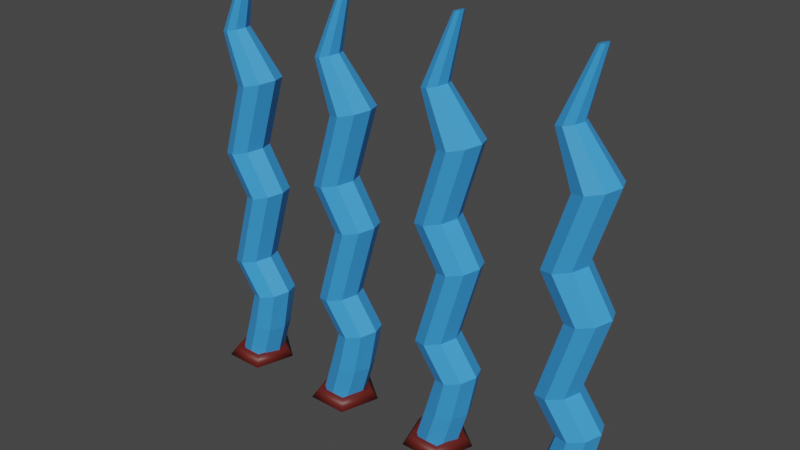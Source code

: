 # Source: cage.blend  (saved by Blender 3.6.13; exported with 4.5.12 LTS)
import bpy
from mathutils import Matrix  # noqa: F401  (used for matrix-valued properties, if any)

bpy.ops.wm.read_factory_settings(use_empty=True)
scene = bpy.context.scene
scene.name = 'Scene'

# ---- collections
col_collection = bpy.data.collections.new('Collection'); scene.collection.children.link(col_collection)

# ---- materials (node trees are filled in below, after node groups)
mat_material_004 = bpy.data.materials.new('Material.004')
mat_material_004.use_transparent_shadow = False
mat_material_003 = bpy.data.materials.new('Material.003')
mat_material_003.alpha_threshold = 0.0
mat_material_003.use_transparent_shadow = False
mat_material_003.roughness = 0.5
mat_material_003.line_color = (0.0, 0.0, 0.0, 1.0)
mat_material = bpy.data.materials.new('Material')
mat_material.alpha_threshold = 0.0
mat_material.use_transparent_shadow = False
mat_material.roughness = 0.5
mat_material.line_color = (0.0, 0.0, 0.0, 1.0)
mat_material_001 = bpy.data.materials.new('Material.001')
mat_material_001.alpha_threshold = 0.0
mat_material_001.use_transparent_shadow = False
mat_material_001.roughness = 0.5
mat_material_001.line_color = (0.0, 0.0, 0.0, 1.0)
mat_material_002 = bpy.data.materials.new('Material.002')
mat_material_002.alpha_threshold = 0.0
mat_material_002.use_transparent_shadow = False
mat_material_002.roughness = 0.5
mat_material_002.line_color = (0.0, 0.0, 0.0, 1.0)

# ---- material node trees
mat_material_004.use_nodes = True; mat_material_004.node_tree.nodes.clear()
_N = mat_material_004.node_tree.nodes; _L = mat_material_004.node_tree.links
n0 = _N.new('ShaderNodeBsdfPrincipled'); n0.name = 'Principled BSDF'; n0.location = (10, 300)
n0.distribution = 'GGX'
n0.subsurface_method = 'RANDOM_WALK_SKIN'
n0.inputs[0].default_value = (0.1237, 0.01463, 0.01029, 1.0)
n0.inputs[3].default_value = 1.45
n0.inputs[27].default_value = (0.0, 0.0, 0.0, 1.0)
n0.inputs[28].default_value = 1.0
n1 = _N.new('ShaderNodeOutputMaterial'); n1.name = 'Material Output'; n1.location = (300, 300)
_L.new(n0.outputs[0], n1.inputs[0])
n1.is_active_output = True
mat_material_003.use_nodes = True; mat_material_003.node_tree.nodes.clear()
_N = mat_material_003.node_tree.nodes; _L = mat_material_003.node_tree.links
n0 = _N.new('ShaderNodeOutputMaterial'); n0.name = 'Material Output'; n0.location = (300, 300)
n1 = _N.new('ShaderNodeBsdfPrincipled'); n1.name = 'Principled BSDF'; n1.location = (10, 300)
n1.distribution = 'GGX'
n1.subsurface_method = 'RANDOM_WALK_SKIN'
n1.inputs[0].default_value = (0.04352, 0.3271, 0.8, 1.0)
n1.inputs[3].default_value = 1.45
n1.inputs[27].default_value = (0.0, 0.0, 0.0, 1.0)
n1.inputs[28].default_value = 1.0
_L.new(n1.outputs[0], n0.inputs[0])
n0.is_active_output = True
mat_material.use_nodes = True; mat_material.node_tree.nodes.clear()
_N = mat_material.node_tree.nodes; _L = mat_material.node_tree.links
n0 = _N.new('ShaderNodeOutputMaterial'); n0.name = 'Material Output'; n0.location = (300, 300)
n1 = _N.new('ShaderNodeBsdfPrincipled'); n1.name = 'Principled BSDF'; n1.location = (10, 300)
n1.distribution = 'GGX'
n1.subsurface_method = 'RANDOM_WALK_SKIN'
n1.inputs[0].default_value = (0.04352, 0.3271, 0.8, 1.0)
n1.inputs[3].default_value = 1.45
n1.inputs[27].default_value = (0.0, 0.0, 0.0, 1.0)
n1.inputs[28].default_value = 1.0
_L.new(n1.outputs[0], n0.inputs[0])
n0.is_active_output = True
mat_material_001.use_nodes = True; mat_material_001.node_tree.nodes.clear()
_N = mat_material_001.node_tree.nodes; _L = mat_material_001.node_tree.links
n0 = _N.new('ShaderNodeOutputMaterial'); n0.name = 'Material Output'; n0.location = (300, 300)
n1 = _N.new('ShaderNodeBsdfPrincipled'); n1.name = 'Principled BSDF'; n1.location = (10, 300)
n1.distribution = 'GGX'
n1.subsurface_method = 'RANDOM_WALK_SKIN'
n1.inputs[0].default_value = (0.04352, 0.3271, 0.8, 1.0)
n1.inputs[3].default_value = 1.45
n1.inputs[27].default_value = (0.0, 0.0, 0.0, 1.0)
n1.inputs[28].default_value = 1.0
_L.new(n1.outputs[0], n0.inputs[0])
n0.is_active_output = True
mat_material_002.use_nodes = True; mat_material_002.node_tree.nodes.clear()
_N = mat_material_002.node_tree.nodes; _L = mat_material_002.node_tree.links
n0 = _N.new('ShaderNodeOutputMaterial'); n0.name = 'Material Output'; n0.location = (300, 300)
n1 = _N.new('ShaderNodeBsdfPrincipled'); n1.name = 'Principled BSDF'; n1.location = (10, 300)
n1.distribution = 'GGX'
n1.subsurface_method = 'RANDOM_WALK_SKIN'
n1.inputs[0].default_value = (0.04352, 0.3271, 0.8, 1.0)
n1.inputs[3].default_value = 1.45
n1.inputs[27].default_value = (0.0, 0.0, 0.0, 1.0)
n1.inputs[28].default_value = 1.0
_L.new(n1.outputs[0], n0.inputs[0])
n0.is_active_output = True

# ---- world
world_world = bpy.data.worlds.new('World'); scene.world = world_world
world_world.use_nodes = True; world_world.node_tree.nodes.clear()
_N = world_world.node_tree.nodes; _L = world_world.node_tree.links
n0 = _N.new('ShaderNodeOutputWorld'); n0.name = 'World Output'; n0.location = (300, 300)
n1 = _N.new('ShaderNodeBackground'); n1.name = 'Background'; n1.location = (10, 300)
n1.inputs[0].default_value = (0.05088, 0.05088, 0.05088, 1.0)
_L.new(n1.outputs[0], n0.inputs[0])
n0.is_active_output = True
world_world.color = (0.05088, 0.05088, 0.05088)
world_world.use_sun_shadow = False
world_world.sun_shadow_jitter_overblur = 0.0

# ---- meshes
me_cylinder_007 = bpy.data.meshes.new('Cylinder.007')
me_cylinder_007.from_pydata([(1.491, 0.2834, 0.005705), (1.295, 0.0596, 0.09356), (1.755, 0.08278, 0.005705), (1.37, -0.1812, 0.09356), (1.654, -0.2418, 0.005705), (1.612, -0.1812, 0.09356), (1.328, -0.2418, 0.005705), (1.687, 0.0596, 0.09356), (1.227, 0.08278, 0.005705), (1.491, 0.2084, 0.09356), (1.336, 0.04554, 0.04935), (1.491, 0.1629, 0.04935), (1.395, -0.1443, 0.04935), (1.586, -0.1443, 0.04935), (1.645, 0.04554, 0.04935)], [], [(4, 6, 3, 5), (8, 0, 9, 1), (2, 4, 5, 7), (6, 8, 1, 3), (7, 5, 13, 14), (0, 2, 7, 9), (0, 8, 6, 4, 2), (11, 14, 13, 12, 10), (5, 3, 12, 13), (9, 7, 14, 11), (3, 1, 10, 12), (1, 9, 11, 10)])
me_cylinder_007.polygons.foreach_set('use_smooth', [True] * 12)
_uv = me_cylinder_007.uv_layers.new(name='UVMap')
_uv.uv.foreach_set('vector', [0.8911, 0.05584, 0.6089, 0.05584, 0.6089, 0.05584, 0.8911, 0.05584, 0.5217, 0.3242, 0.75, 0.49, 0.75, 0.49, 0.5217, 0.3242, 0.9783, 0.3242, 0.8911, 0.05584, 0.8911, 0.05584, 0.9783, 0.3242, 0.6089, 0.05584, 0.5217, 0.3242, 0.5217, 0.3242, 0.6089, 0.05584, 0.9783, 0.3242, 0.8911, 0.05584, 0.8911, 0.05584, 0.9783, 0.3242, 0.75, 0.49, 0.9783, 0.3242, 0.9783, 0.3242, 0.75, 0.49, 0.75, 0.49, 0.5217, 0.3242, 0.6089, 0.05584, 0.8911, 0.05584, 0.9783, 0.3242, 0.75, 0.49, 0.9783, 0.3242, 0.8911, 0.05584, 0.6089, 0.05584, 0.5217, 0.3242, 0.8911, 0.05584, 0.6089, 0.05584, 0.6089, 0.05584, 0.8911, 0.05584, 0.75, 0.49, 0.9783, 0.3242, 0.9783, 0.3242, 0.75, 0.49, 0.6089, 0.05584, 0.5217, 0.3242, 0.5217, 0.3242, 0.6089, 0.05584, 0.5217, 0.3242, 0.75, 0.49, 0.75, 0.49, 0.5217, 0.3242])
me_cylinder_007.materials.append(mat_material_004)
me_cylinder_007.update()
me_cylinder_001 = bpy.data.meshes.new('Cylinder.001')
me_cylinder_001.from_pydata([(-1.466, 0.1727, 0.0312), (-1.37, 0.1725, 0.345), (-1.343, 0.1221, 0.0312), (-1.248, 0.1219, 0.345), (-1.293, 0.0, 0.0312), (-1.198, -0.000219, 0.345), (-1.343, -0.1221, 0.0312), (-1.248, -0.1223, 0.345), (-1.466, -0.1727, 0.0312), (-1.37, -0.1729, 0.345), (-1.588, -0.1221, 0.0312), (-1.493, -0.1223, 0.345), (-1.638, 0.0, 0.0312), (-1.543, -0.000219, 0.345), (-1.588, 0.1221, 0.0312), (-1.493, 0.1219, 0.345), (-1.174, 0.1219, 0.6998), (-1.292, 0.1725, 0.6679), (-1.125, -0.000219, 0.713), (-1.174, -0.1223, 0.6998), (-1.292, -0.1729, 0.6679), (-1.41, -0.1223, 0.636), (-1.458, -0.000219, 0.6228), (-1.41, 0.1219, 0.636), (-1.365, 0.1219, 0.9623), (-1.483, 0.1725, 0.9304), (-1.316, -0.000219, 0.9756), (-1.365, -0.1223, 0.9623), (-1.483, -0.1729, 0.9304), (-1.601, -0.1223, 0.8985), (-1.65, -0.000219, 0.8853), (-1.601, 0.1219, 0.8985), (-1.178, 0.1219, 1.602), (-1.296, 0.1725, 1.57), (-1.13, -0.000219, 1.615), (-1.178, -0.1223, 1.602), (-1.296, -0.1729, 1.57), (-1.414, -0.1223, 1.538), (-1.463, -0.000219, 1.525), (-1.414, 0.1219, 1.538), (-1.383, 0.1219, 1.928), (-1.501, 0.1725, 1.896), (-1.334, -0.000219, 1.941), (-1.383, -0.1223, 1.928), (-1.501, -0.1729, 1.896), (-1.618, -0.1223, 1.864), (-1.667, -0.000219, 1.851), (-1.618, 0.1219, 1.864), (-1.198, 0.1219, 2.53), (-1.316, 0.1725, 2.498), (-1.149, -0.000219, 2.543), (-1.198, -0.1223, 2.53), (-1.316, -0.1729, 2.498), (-1.434, -0.1223, 2.466), (-1.482, -0.000219, 2.453), (-1.434, 0.1219, 2.466), (-1.471, 0.07234, 2.888), (-1.541, 0.1024, 2.869), (-1.442, -0.000219, 2.896), (-1.471, -0.07278, 2.888), (-1.541, -0.1028, 2.869), (-1.611, -0.07278, 2.85), (-1.64, -0.000219, 2.842), (-1.611, 0.07234, 2.85), (-1.337, 0.02778, 3.41), (-1.364, 0.03938, 3.402), (-1.326, -0.000219, 3.413), (-1.337, -0.02822, 3.41), (-1.364, -0.03982, 3.402), (-1.391, -0.02822, 3.395), (-1.402, -0.000219, 3.392), (-1.391, 0.02778, 3.395)], [], [(0, 1, 3, 2), (2, 3, 5, 4), (4, 5, 7, 6), (6, 7, 9, 8), (8, 9, 11, 10), (10, 11, 13, 12), (5, 3, 16, 18), (12, 13, 15, 14), (14, 15, 1, 0), (0, 2, 4, 6, 8, 10, 12, 14), (22, 21, 29, 30), (11, 9, 20, 21), (1, 15, 23, 17), (3, 1, 17, 16), (7, 5, 18, 19), (13, 11, 21, 22), (9, 7, 19, 20), (15, 13, 22, 23), (24, 25, 33, 32), (20, 19, 27, 28), (18, 16, 24, 26), (23, 22, 30, 31), (21, 20, 28, 29), (19, 18, 26, 27), (16, 17, 25, 24), (17, 23, 31, 25), (39, 38, 46, 47), (25, 31, 39, 33), (30, 29, 37, 38), (28, 27, 35, 36), (26, 24, 32, 34), (31, 30, 38, 39), (29, 28, 36, 37), (27, 26, 34, 35), (42, 40, 48, 50), (37, 36, 44, 45), (35, 34, 42, 43), (32, 33, 41, 40), (33, 39, 47, 41), (38, 37, 45, 46), (36, 35, 43, 44), (34, 32, 40, 42), (49, 55, 63, 57), (47, 46, 54, 55), (45, 44, 52, 53), (43, 42, 50, 51), (40, 41, 49, 48), (41, 47, 55, 49), (46, 45, 53, 54), (44, 43, 51, 52), (59, 58, 66, 67), (54, 53, 61, 62), (52, 51, 59, 60), (50, 48, 56, 58), (55, 54, 62, 63), (53, 52, 60, 61), (51, 50, 58, 59), (48, 49, 57, 56), (64, 65, 71, 70, 69, 68, 67, 66), (56, 57, 65, 64), (57, 63, 71, 65), (62, 61, 69, 70), (60, 59, 67, 68), (58, 56, 64, 66), (63, 62, 70, 71), (61, 60, 68, 69)])
me_cylinder_001.polygons.foreach_set('material_index', [1, 1, 1, 1, 1, 1, 1, 1, 1, 1, 1, 1, 1, 1, 1, 1, 1, 1, 1, 1, 1, 1, 1, 1, 1, 1, 1, 1, 1, 1, 1, 1, 1, 1, 1, 1, 1, 1, 1, 1, 1, 1, 1, 1, 1, 1, 1, 1, 1, 1, 1, 1, 1, 1, 1, 1, 1, 1, 1, 1, 1, 1, 1, 1, 1, 1])
_uv = me_cylinder_001.uv_layers.new(name='UVMap')
_uv.uv.foreach_set('vector', [1.0, 0.5, 1.0, 1.0, 0.875, 1.0, 0.875, 0.5, 0.875, 0.5, 0.875, 1.0, 0.75, 1.0, 0.75, 0.5, 0.75, 0.5, 0.75, 1.0, 0.625, 1.0, 0.625, 0.5, 0.625, 0.5, 0.625, 1.0, 0.5, 1.0, 0.5, 0.5, 0.5, 0.5, 0.5, 1.0, 0.375, 1.0, 0.375, 0.5, 0.375, 0.5, 0.375, 1.0, 0.25, 1.0, 0.25, 0.5, 0.75, 1.0, 0.875, 1.0, 0.875, 1.0, 0.75, 1.0, 0.25, 0.5, 0.25, 1.0, 0.125, 1.0, 0.125, 0.5, 0.125, 0.5, 0.125, 1.0, 0.0, 1.0, 0.0, 0.5, 0.75, 0.49, 0.9197, 0.4197, 0.99, 0.25, 0.9197, 0.08029, 0.75, 0.01, 0.5803, 0.08029, 0.51, 0.25, 0.5803, 0.4197, 0.25, 1.0, 0.375, 1.0, 0.375, 1.0, 0.25, 1.0, 0.375, 1.0, 0.5, 1.0, 0.5, 1.0, 0.375, 1.0, 0.0, 1.0, 0.125, 1.0, 0.125, 1.0, 0.0, 1.0, 0.875, 1.0, 1.0, 1.0, 1.0, 1.0, 0.875, 1.0, 0.625, 1.0, 0.75, 1.0, 0.75, 1.0, 0.625, 1.0, 0.25, 1.0, 0.375, 1.0, 0.375, 1.0, 0.25, 1.0, 0.5, 1.0, 0.625, 1.0, 0.625, 1.0, 0.5, 1.0, 0.125, 1.0, 0.25, 1.0, 0.25, 1.0, 0.125, 1.0, 0.875, 1.0, 1.0, 1.0, 1.0, 1.0, 0.875, 1.0, 0.5, 1.0, 0.625, 1.0, 0.625, 1.0, 0.5, 1.0, 0.75, 1.0, 0.875, 1.0, 0.875, 1.0, 0.75, 1.0, 0.125, 1.0, 0.25, 1.0, 0.25, 1.0, 0.125, 1.0, 0.375, 1.0, 0.5, 1.0, 0.5, 1.0, 0.375, 1.0, 0.625, 1.0, 0.75, 1.0, 0.75, 1.0, 0.625, 1.0, 0.875, 1.0, 1.0, 1.0, 1.0, 1.0, 0.875, 1.0, 0.0, 1.0, 0.125, 1.0, 0.125, 1.0, 0.0, 1.0, 0.125, 1.0, 0.25, 1.0, 0.25, 1.0, 0.125, 1.0, 0.0, 1.0, 0.125, 1.0, 0.125, 1.0, 0.0, 1.0, 0.25, 1.0, 0.375, 1.0, 0.375, 1.0, 0.25, 1.0, 0.5, 1.0, 0.625, 1.0, 0.625, 1.0, 0.5, 1.0, 0.75, 1.0, 0.875, 1.0, 0.875, 1.0, 0.75, 1.0, 0.125, 1.0, 0.25, 1.0, 0.25, 1.0, 0.125, 1.0, 0.375, 1.0, 0.5, 1.0, 0.5, 1.0, 0.375, 1.0, 0.625, 1.0, 0.75, 1.0, 0.75, 1.0, 0.625, 1.0, 0.75, 1.0, 0.875, 1.0, 0.875, 1.0, 0.75, 1.0, 0.375, 1.0, 0.5, 1.0, 0.5, 1.0, 0.375, 1.0, 0.625, 1.0, 0.75, 1.0, 0.75, 1.0, 0.625, 1.0, 0.875, 1.0, 1.0, 1.0, 1.0, 1.0, 0.875, 1.0, 0.0, 1.0, 0.125, 1.0, 0.125, 1.0, 0.0, 1.0, 0.25, 1.0, 0.375, 1.0, 0.375, 1.0, 0.25, 1.0, 0.5, 1.0, 0.625, 1.0, 0.625, 1.0, 0.5, 1.0, 0.75, 1.0, 0.875, 1.0, 0.875, 1.0, 0.75, 1.0, 0.0, 1.0, 0.125, 1.0, 0.125, 1.0, 0.0, 1.0, 0.125, 1.0, 0.25, 1.0, 0.25, 1.0, 0.125, 1.0, 0.375, 1.0, 0.5, 1.0, 0.5, 1.0, 0.375, 1.0, 0.625, 1.0, 0.75, 1.0, 0.75, 1.0, 0.625, 1.0, 0.875, 1.0, 1.0, 1.0, 1.0, 1.0, 0.875, 1.0, 0.0, 1.0, 0.125, 1.0, 0.125, 1.0, 0.0, 1.0, 0.25, 1.0, 0.375, 1.0, 0.375, 1.0, 0.25, 1.0, 0.5, 1.0, 0.625, 1.0, 0.625, 1.0, 0.5, 1.0, 0.625, 1.0, 0.75, 1.0, 0.75, 1.0, 0.625, 1.0, 0.25, 1.0, 0.375, 1.0, 0.375, 1.0, 0.25, 1.0, 0.5, 1.0, 0.625, 1.0, 0.625, 1.0, 0.5, 1.0, 0.75, 1.0, 0.875, 1.0, 0.875, 1.0, 0.75, 1.0, 0.125, 1.0, 0.25, 1.0, 0.25, 1.0, 0.125, 1.0, 0.375, 1.0, 0.5, 1.0, 0.5, 1.0, 0.375, 1.0, 0.625, 1.0, 0.75, 1.0, 0.75, 1.0, 0.625, 1.0, 0.875, 1.0, 1.0, 1.0, 1.0, 1.0, 0.875, 1.0, 0.4197, 0.4197, 0.25, 0.49, 0.08029, 0.4197, 0.01, 0.25, 0.08029, 0.08029, 0.25, 0.01, 0.4197, 0.08029, 0.49, 0.25, 0.875, 1.0, 1.0, 1.0, 1.0, 1.0, 0.875, 1.0, 0.0, 1.0, 0.125, 1.0, 0.125, 1.0, 0.0, 1.0, 0.25, 1.0, 0.375, 1.0, 0.375, 1.0, 0.25, 1.0, 0.5, 1.0, 0.625, 1.0, 0.625, 1.0, 0.5, 1.0, 0.75, 1.0, 0.875, 1.0, 0.875, 1.0, 0.75, 1.0, 0.125, 1.0, 0.25, 1.0, 0.25, 1.0, 0.125, 1.0, 0.375, 1.0, 0.5, 1.0, 0.5, 1.0, 0.375, 1.0])
me_cylinder_001.materials.append(mat_material_003)
me_cylinder_001.materials.append(mat_material)
me_cylinder_001.materials.append(mat_material_001)
me_cylinder_001.materials.append(mat_material_002)
me_cylinder_001.update()
me_cylinder_002 = bpy.data.meshes.new('Cylinder.002')
me_cylinder_002.from_pydata([(-0.5126, 0.1727, 0.0312), (-0.4176, 0.1725, 0.345), (-0.3905, 0.1221, 0.0312), (-0.2954, 0.1219, 0.345), (-0.3399, 0.0, 0.0312), (-0.2449, -0.000219, 0.345), (-0.3905, -0.1221, 0.0312), (-0.2954, -0.1223, 0.345), (-0.5126, -0.1727, 0.0312), (-0.4176, -0.1729, 0.345), (-0.6347, -0.1221, 0.0312), (-0.5397, -0.1223, 0.345), (-0.6853, 0.0, 0.0312), (-0.5903, -0.000219, 0.345), (-0.6347, 0.1221, 0.0312), (-0.5397, 0.1219, 0.345), (-0.2209, 0.1219, 0.6998), (-0.3388, 0.1725, 0.6679), (-0.1721, -0.000219, 0.713), (-0.2209, -0.1223, 0.6998), (-0.3388, -0.1729, 0.6679), (-0.4567, -0.1223, 0.636), (-0.5055, -0.000219, 0.6228), (-0.4567, 0.1219, 0.636), (-0.4123, 0.1219, 0.9623), (-0.5302, 0.1725, 0.9304), (-0.3635, -0.000219, 0.9756), (-0.4123, -0.1223, 0.9623), (-0.5302, -0.1729, 0.9304), (-0.648, -0.1223, 0.8985), (-0.6969, -0.000219, 0.8853), (-0.648, 0.1219, 0.8985), (-0.2255, 0.1219, 1.602), (-0.3433, 0.1725, 1.57), (-0.1767, -0.000219, 1.615), (-0.2255, -0.1223, 1.602), (-0.3433, -0.1729, 1.57), (-0.4612, -0.1223, 1.538), (-0.51, -0.000219, 1.525), (-0.4612, 0.1219, 1.538), (-0.4298, 0.1219, 1.928), (-0.5477, 0.1725, 1.896), (-0.381, -0.000219, 1.941), (-0.4298, -0.1223, 1.928), (-0.5477, -0.1729, 1.896), (-0.6656, -0.1223, 1.864), (-0.7144, -0.000219, 1.851), (-0.6656, 0.1219, 1.864), (-0.2449, 0.1219, 2.53), (-0.3628, 0.1725, 2.498), (-0.1961, -0.000219, 2.543), (-0.2449, -0.1223, 2.53), (-0.3628, -0.1729, 2.498), (-0.4806, -0.1223, 2.466), (-0.5295, -0.000219, 2.453), (-0.4806, 0.1219, 2.466), (-0.5179, 0.07234, 2.888), (-0.5879, 0.1024, 2.869), (-0.4889, -0.000219, 2.896), (-0.5179, -0.07278, 2.888), (-0.5879, -0.1028, 2.869), (-0.6579, -0.07278, 2.85), (-0.6869, -0.000219, 2.842), (-0.6579, 0.07234, 2.85), (-0.3838, 0.02778, 3.41), (-0.4108, 0.03938, 3.402), (-0.3726, -0.000219, 3.413), (-0.3838, -0.02822, 3.41), (-0.4108, -0.03982, 3.402), (-0.4379, -0.02822, 3.395), (-0.4491, -0.000219, 3.392), (-0.4379, 0.02778, 3.395)], [], [(0, 1, 3, 2), (2, 3, 5, 4), (4, 5, 7, 6), (6, 7, 9, 8), (8, 9, 11, 10), (10, 11, 13, 12), (5, 3, 16, 18), (12, 13, 15, 14), (14, 15, 1, 0), (0, 2, 4, 6, 8, 10, 12, 14), (22, 21, 29, 30), (11, 9, 20, 21), (1, 15, 23, 17), (3, 1, 17, 16), (7, 5, 18, 19), (13, 11, 21, 22), (9, 7, 19, 20), (15, 13, 22, 23), (24, 25, 33, 32), (20, 19, 27, 28), (18, 16, 24, 26), (23, 22, 30, 31), (21, 20, 28, 29), (19, 18, 26, 27), (16, 17, 25, 24), (17, 23, 31, 25), (39, 38, 46, 47), (25, 31, 39, 33), (30, 29, 37, 38), (28, 27, 35, 36), (26, 24, 32, 34), (31, 30, 38, 39), (29, 28, 36, 37), (27, 26, 34, 35), (42, 40, 48, 50), (37, 36, 44, 45), (35, 34, 42, 43), (32, 33, 41, 40), (33, 39, 47, 41), (38, 37, 45, 46), (36, 35, 43, 44), (34, 32, 40, 42), (49, 55, 63, 57), (47, 46, 54, 55), (45, 44, 52, 53), (43, 42, 50, 51), (40, 41, 49, 48), (41, 47, 55, 49), (46, 45, 53, 54), (44, 43, 51, 52), (59, 58, 66, 67), (54, 53, 61, 62), (52, 51, 59, 60), (50, 48, 56, 58), (55, 54, 62, 63), (53, 52, 60, 61), (51, 50, 58, 59), (48, 49, 57, 56), (64, 65, 71, 70, 69, 68, 67, 66), (56, 57, 65, 64), (57, 63, 71, 65), (62, 61, 69, 70), (60, 59, 67, 68), (58, 56, 64, 66), (63, 62, 70, 71), (61, 60, 68, 69)])
me_cylinder_002.polygons.foreach_set('material_index', [2, 2, 2, 2, 2, 2, 2, 2, 2, 2, 2, 2, 2, 2, 2, 2, 2, 2, 2, 2, 2, 2, 2, 2, 2, 2, 2, 2, 2, 2, 2, 2, 2, 2, 2, 2, 2, 2, 2, 2, 2, 2, 2, 2, 2, 2, 2, 2, 2, 2, 2, 2, 2, 2, 2, 2, 2, 2, 2, 2, 2, 2, 2, 2, 2, 2])
_uv = me_cylinder_002.uv_layers.new(name='UVMap')
_uv.uv.foreach_set('vector', [1.0, 0.5, 1.0, 1.0, 0.875, 1.0, 0.875, 0.5, 0.875, 0.5, 0.875, 1.0, 0.75, 1.0, 0.75, 0.5, 0.75, 0.5, 0.75, 1.0, 0.625, 1.0, 0.625, 0.5, 0.625, 0.5, 0.625, 1.0, 0.5, 1.0, 0.5, 0.5, 0.5, 0.5, 0.5, 1.0, 0.375, 1.0, 0.375, 0.5, 0.375, 0.5, 0.375, 1.0, 0.25, 1.0, 0.25, 0.5, 0.75, 1.0, 0.875, 1.0, 0.875, 1.0, 0.75, 1.0, 0.25, 0.5, 0.25, 1.0, 0.125, 1.0, 0.125, 0.5, 0.125, 0.5, 0.125, 1.0, 0.0, 1.0, 0.0, 0.5, 0.75, 0.49, 0.9197, 0.4197, 0.99, 0.25, 0.9197, 0.08029, 0.75, 0.01, 0.5803, 0.08029, 0.51, 0.25, 0.5803, 0.4197, 0.25, 1.0, 0.375, 1.0, 0.375, 1.0, 0.25, 1.0, 0.375, 1.0, 0.5, 1.0, 0.5, 1.0, 0.375, 1.0, 0.0, 1.0, 0.125, 1.0, 0.125, 1.0, 0.0, 1.0, 0.875, 1.0, 1.0, 1.0, 1.0, 1.0, 0.875, 1.0, 0.625, 1.0, 0.75, 1.0, 0.75, 1.0, 0.625, 1.0, 0.25, 1.0, 0.375, 1.0, 0.375, 1.0, 0.25, 1.0, 0.5, 1.0, 0.625, 1.0, 0.625, 1.0, 0.5, 1.0, 0.125, 1.0, 0.25, 1.0, 0.25, 1.0, 0.125, 1.0, 0.875, 1.0, 1.0, 1.0, 1.0, 1.0, 0.875, 1.0, 0.5, 1.0, 0.625, 1.0, 0.625, 1.0, 0.5, 1.0, 0.75, 1.0, 0.875, 1.0, 0.875, 1.0, 0.75, 1.0, 0.125, 1.0, 0.25, 1.0, 0.25, 1.0, 0.125, 1.0, 0.375, 1.0, 0.5, 1.0, 0.5, 1.0, 0.375, 1.0, 0.625, 1.0, 0.75, 1.0, 0.75, 1.0, 0.625, 1.0, 0.875, 1.0, 1.0, 1.0, 1.0, 1.0, 0.875, 1.0, 0.0, 1.0, 0.125, 1.0, 0.125, 1.0, 0.0, 1.0, 0.125, 1.0, 0.25, 1.0, 0.25, 1.0, 0.125, 1.0, 0.0, 1.0, 0.125, 1.0, 0.125, 1.0, 0.0, 1.0, 0.25, 1.0, 0.375, 1.0, 0.375, 1.0, 0.25, 1.0, 0.5, 1.0, 0.625, 1.0, 0.625, 1.0, 0.5, 1.0, 0.75, 1.0, 0.875, 1.0, 0.875, 1.0, 0.75, 1.0, 0.125, 1.0, 0.25, 1.0, 0.25, 1.0, 0.125, 1.0, 0.375, 1.0, 0.5, 1.0, 0.5, 1.0, 0.375, 1.0, 0.625, 1.0, 0.75, 1.0, 0.75, 1.0, 0.625, 1.0, 0.75, 1.0, 0.875, 1.0, 0.875, 1.0, 0.75, 1.0, 0.375, 1.0, 0.5, 1.0, 0.5, 1.0, 0.375, 1.0, 0.625, 1.0, 0.75, 1.0, 0.75, 1.0, 0.625, 1.0, 0.875, 1.0, 1.0, 1.0, 1.0, 1.0, 0.875, 1.0, 0.0, 1.0, 0.125, 1.0, 0.125, 1.0, 0.0, 1.0, 0.25, 1.0, 0.375, 1.0, 0.375, 1.0, 0.25, 1.0, 0.5, 1.0, 0.625, 1.0, 0.625, 1.0, 0.5, 1.0, 0.75, 1.0, 0.875, 1.0, 0.875, 1.0, 0.75, 1.0, 0.0, 1.0, 0.125, 1.0, 0.125, 1.0, 0.0, 1.0, 0.125, 1.0, 0.25, 1.0, 0.25, 1.0, 0.125, 1.0, 0.375, 1.0, 0.5, 1.0, 0.5, 1.0, 0.375, 1.0, 0.625, 1.0, 0.75, 1.0, 0.75, 1.0, 0.625, 1.0, 0.875, 1.0, 1.0, 1.0, 1.0, 1.0, 0.875, 1.0, 0.0, 1.0, 0.125, 1.0, 0.125, 1.0, 0.0, 1.0, 0.25, 1.0, 0.375, 1.0, 0.375, 1.0, 0.25, 1.0, 0.5, 1.0, 0.625, 1.0, 0.625, 1.0, 0.5, 1.0, 0.625, 1.0, 0.75, 1.0, 0.75, 1.0, 0.625, 1.0, 0.25, 1.0, 0.375, 1.0, 0.375, 1.0, 0.25, 1.0, 0.5, 1.0, 0.625, 1.0, 0.625, 1.0, 0.5, 1.0, 0.75, 1.0, 0.875, 1.0, 0.875, 1.0, 0.75, 1.0, 0.125, 1.0, 0.25, 1.0, 0.25, 1.0, 0.125, 1.0, 0.375, 1.0, 0.5, 1.0, 0.5, 1.0, 0.375, 1.0, 0.625, 1.0, 0.75, 1.0, 0.75, 1.0, 0.625, 1.0, 0.875, 1.0, 1.0, 1.0, 1.0, 1.0, 0.875, 1.0, 0.4197, 0.4197, 0.25, 0.49, 0.08029, 0.4197, 0.01, 0.25, 0.08029, 0.08029, 0.25, 0.01, 0.4197, 0.08029, 0.49, 0.25, 0.875, 1.0, 1.0, 1.0, 1.0, 1.0, 0.875, 1.0, 0.0, 1.0, 0.125, 1.0, 0.125, 1.0, 0.0, 1.0, 0.25, 1.0, 0.375, 1.0, 0.375, 1.0, 0.25, 1.0, 0.5, 1.0, 0.625, 1.0, 0.625, 1.0, 0.5, 1.0, 0.75, 1.0, 0.875, 1.0, 0.875, 1.0, 0.75, 1.0, 0.125, 1.0, 0.25, 1.0, 0.25, 1.0, 0.125, 1.0, 0.375, 1.0, 0.5, 1.0, 0.5, 1.0, 0.375, 1.0])
me_cylinder_002.materials.append(mat_material_003)
me_cylinder_002.materials.append(mat_material)
me_cylinder_002.materials.append(mat_material_001)
me_cylinder_002.materials.append(mat_material_002)
me_cylinder_002.update()
me_cylinder_004 = bpy.data.meshes.new('Cylinder.004')
me_cylinder_004.from_pydata([(0.4514, 0.1727, 0.0312), (0.5464, 0.1725, 0.345), (0.5735, 0.1221, 0.0312), (0.6685, 0.1219, 0.345), (0.6241, 0.0, 0.0312), (0.7191, -0.000219, 0.345), (0.5735, -0.1221, 0.0312), (0.6685, -0.1223, 0.345), (0.4514, -0.1727, 0.0312), (0.5464, -0.1729, 0.345), (0.3292, -0.1221, 0.0312), (0.4243, -0.1223, 0.345), (0.2787, 0.0, 0.0312), (0.3737, -0.000219, 0.345), (0.3292, 0.1221, 0.0312), (0.4243, 0.1219, 0.345), (0.743, 0.1219, 0.6998), (0.6252, 0.1725, 0.6679), (0.7919, -0.000219, 0.713), (0.743, -0.1223, 0.6998), (0.6252, -0.1729, 0.6679), (0.5073, -0.1223, 0.636), (0.4585, -0.000219, 0.6228), (0.5073, 0.1219, 0.636), (0.5517, 0.1219, 0.9623), (0.4338, 0.1725, 0.9304), (0.6005, -0.000219, 0.9756), (0.5517, -0.1223, 0.9623), (0.4338, -0.1729, 0.9304), (0.3159, -0.1223, 0.8985), (0.2671, -0.000219, 0.8853), (0.3159, 0.1219, 0.8985), (0.7385, 0.1219, 1.602), (0.6206, 0.1725, 1.57), (0.7873, -0.000219, 1.615), (0.7385, -0.1223, 1.602), (0.6206, -0.1729, 1.57), (0.5028, -0.1223, 1.538), (0.4539, -0.000219, 1.525), (0.5028, 0.1219, 1.538), (0.5341, 0.1219, 1.928), (0.4163, 0.1725, 1.896), (0.583, -0.000219, 1.941), (0.5341, -0.1223, 1.928), (0.4163, -0.1729, 1.896), (0.2984, -0.1223, 1.864), (0.2496, -0.000219, 1.851), (0.2984, 0.1219, 1.864), (0.7191, 0.1219, 2.53), (0.6012, 0.1725, 2.498), (0.7679, -0.000219, 2.543), (0.7191, -0.1223, 2.53), (0.6012, -0.1729, 2.498), (0.4833, -0.1223, 2.466), (0.4345, -0.000219, 2.453), (0.4833, 0.1219, 2.466), (0.4461, 0.07234, 2.888), (0.3761, 0.1024, 2.869), (0.4751, -0.000219, 2.896), (0.4461, -0.07278, 2.888), (0.3761, -0.1028, 2.869), (0.306, -0.07278, 2.85), (0.277, -0.000219, 2.842), (0.306, 0.07234, 2.85), (0.5802, 0.02778, 3.41), (0.5531, 0.03938, 3.402), (0.5914, -0.000219, 3.413), (0.5802, -0.02822, 3.41), (0.5531, -0.03982, 3.402), (0.5261, -0.02822, 3.395), (0.5149, -0.000219, 3.392), (0.5261, 0.02778, 3.395)], [], [(0, 1, 3, 2), (2, 3, 5, 4), (4, 5, 7, 6), (6, 7, 9, 8), (8, 9, 11, 10), (10, 11, 13, 12), (5, 3, 16, 18), (12, 13, 15, 14), (14, 15, 1, 0), (0, 2, 4, 6, 8, 10, 12, 14), (22, 21, 29, 30), (11, 9, 20, 21), (1, 15, 23, 17), (3, 1, 17, 16), (7, 5, 18, 19), (13, 11, 21, 22), (9, 7, 19, 20), (15, 13, 22, 23), (24, 25, 33, 32), (20, 19, 27, 28), (18, 16, 24, 26), (23, 22, 30, 31), (21, 20, 28, 29), (19, 18, 26, 27), (16, 17, 25, 24), (17, 23, 31, 25), (39, 38, 46, 47), (25, 31, 39, 33), (30, 29, 37, 38), (28, 27, 35, 36), (26, 24, 32, 34), (31, 30, 38, 39), (29, 28, 36, 37), (27, 26, 34, 35), (42, 40, 48, 50), (37, 36, 44, 45), (35, 34, 42, 43), (32, 33, 41, 40), (33, 39, 47, 41), (38, 37, 45, 46), (36, 35, 43, 44), (34, 32, 40, 42), (49, 55, 63, 57), (47, 46, 54, 55), (45, 44, 52, 53), (43, 42, 50, 51), (40, 41, 49, 48), (41, 47, 55, 49), (46, 45, 53, 54), (44, 43, 51, 52), (59, 58, 66, 67), (54, 53, 61, 62), (52, 51, 59, 60), (50, 48, 56, 58), (55, 54, 62, 63), (53, 52, 60, 61), (51, 50, 58, 59), (48, 49, 57, 56), (64, 65, 71, 70, 69, 68, 67, 66), (56, 57, 65, 64), (57, 63, 71, 65), (62, 61, 69, 70), (60, 59, 67, 68), (58, 56, 64, 66), (63, 62, 70, 71), (61, 60, 68, 69)])
me_cylinder_004.polygons.foreach_set('material_index', [3, 3, 3, 3, 3, 3, 3, 3, 3, 3, 3, 3, 3, 3, 3, 3, 3, 3, 3, 3, 3, 3, 3, 3, 3, 3, 3, 3, 3, 3, 3, 3, 3, 3, 3, 3, 3, 3, 3, 3, 3, 3, 3, 3, 3, 3, 3, 3, 3, 3, 3, 3, 3, 3, 3, 3, 3, 3, 3, 3, 3, 3, 3, 3, 3, 3])
_uv = me_cylinder_004.uv_layers.new(name='UVMap')
_uv.uv.foreach_set('vector', [1.0, 0.5, 1.0, 1.0, 0.875, 1.0, 0.875, 0.5, 0.875, 0.5, 0.875, 1.0, 0.75, 1.0, 0.75, 0.5, 0.75, 0.5, 0.75, 1.0, 0.625, 1.0, 0.625, 0.5, 0.625, 0.5, 0.625, 1.0, 0.5, 1.0, 0.5, 0.5, 0.5, 0.5, 0.5, 1.0, 0.375, 1.0, 0.375, 0.5, 0.375, 0.5, 0.375, 1.0, 0.25, 1.0, 0.25, 0.5, 0.75, 1.0, 0.875, 1.0, 0.875, 1.0, 0.75, 1.0, 0.25, 0.5, 0.25, 1.0, 0.125, 1.0, 0.125, 0.5, 0.125, 0.5, 0.125, 1.0, 0.0, 1.0, 0.0, 0.5, 0.75, 0.49, 0.9197, 0.4197, 0.99, 0.25, 0.9197, 0.08029, 0.75, 0.01, 0.5803, 0.08029, 0.51, 0.25, 0.5803, 0.4197, 0.25, 1.0, 0.375, 1.0, 0.375, 1.0, 0.25, 1.0, 0.375, 1.0, 0.5, 1.0, 0.5, 1.0, 0.375, 1.0, 0.0, 1.0, 0.125, 1.0, 0.125, 1.0, 0.0, 1.0, 0.875, 1.0, 1.0, 1.0, 1.0, 1.0, 0.875, 1.0, 0.625, 1.0, 0.75, 1.0, 0.75, 1.0, 0.625, 1.0, 0.25, 1.0, 0.375, 1.0, 0.375, 1.0, 0.25, 1.0, 0.5, 1.0, 0.625, 1.0, 0.625, 1.0, 0.5, 1.0, 0.125, 1.0, 0.25, 1.0, 0.25, 1.0, 0.125, 1.0, 0.875, 1.0, 1.0, 1.0, 1.0, 1.0, 0.875, 1.0, 0.5, 1.0, 0.625, 1.0, 0.625, 1.0, 0.5, 1.0, 0.75, 1.0, 0.875, 1.0, 0.875, 1.0, 0.75, 1.0, 0.125, 1.0, 0.25, 1.0, 0.25, 1.0, 0.125, 1.0, 0.375, 1.0, 0.5, 1.0, 0.5, 1.0, 0.375, 1.0, 0.625, 1.0, 0.75, 1.0, 0.75, 1.0, 0.625, 1.0, 0.875, 1.0, 1.0, 1.0, 1.0, 1.0, 0.875, 1.0, 0.0, 1.0, 0.125, 1.0, 0.125, 1.0, 0.0, 1.0, 0.125, 1.0, 0.25, 1.0, 0.25, 1.0, 0.125, 1.0, 0.0, 1.0, 0.125, 1.0, 0.125, 1.0, 0.0, 1.0, 0.25, 1.0, 0.375, 1.0, 0.375, 1.0, 0.25, 1.0, 0.5, 1.0, 0.625, 1.0, 0.625, 1.0, 0.5, 1.0, 0.75, 1.0, 0.875, 1.0, 0.875, 1.0, 0.75, 1.0, 0.125, 1.0, 0.25, 1.0, 0.25, 1.0, 0.125, 1.0, 0.375, 1.0, 0.5, 1.0, 0.5, 1.0, 0.375, 1.0, 0.625, 1.0, 0.75, 1.0, 0.75, 1.0, 0.625, 1.0, 0.75, 1.0, 0.875, 1.0, 0.875, 1.0, 0.75, 1.0, 0.375, 1.0, 0.5, 1.0, 0.5, 1.0, 0.375, 1.0, 0.625, 1.0, 0.75, 1.0, 0.75, 1.0, 0.625, 1.0, 0.875, 1.0, 1.0, 1.0, 1.0, 1.0, 0.875, 1.0, 0.0, 1.0, 0.125, 1.0, 0.125, 1.0, 0.0, 1.0, 0.25, 1.0, 0.375, 1.0, 0.375, 1.0, 0.25, 1.0, 0.5, 1.0, 0.625, 1.0, 0.625, 1.0, 0.5, 1.0, 0.75, 1.0, 0.875, 1.0, 0.875, 1.0, 0.75, 1.0, 0.0, 1.0, 0.125, 1.0, 0.125, 1.0, 0.0, 1.0, 0.125, 1.0, 0.25, 1.0, 0.25, 1.0, 0.125, 1.0, 0.375, 1.0, 0.5, 1.0, 0.5, 1.0, 0.375, 1.0, 0.625, 1.0, 0.75, 1.0, 0.75, 1.0, 0.625, 1.0, 0.875, 1.0, 1.0, 1.0, 1.0, 1.0, 0.875, 1.0, 0.0, 1.0, 0.125, 1.0, 0.125, 1.0, 0.0, 1.0, 0.25, 1.0, 0.375, 1.0, 0.375, 1.0, 0.25, 1.0, 0.5, 1.0, 0.625, 1.0, 0.625, 1.0, 0.5, 1.0, 0.625, 1.0, 0.75, 1.0, 0.75, 1.0, 0.625, 1.0, 0.25, 1.0, 0.375, 1.0, 0.375, 1.0, 0.25, 1.0, 0.5, 1.0, 0.625, 1.0, 0.625, 1.0, 0.5, 1.0, 0.75, 1.0, 0.875, 1.0, 0.875, 1.0, 0.75, 1.0, 0.125, 1.0, 0.25, 1.0, 0.25, 1.0, 0.125, 1.0, 0.375, 1.0, 0.5, 1.0, 0.5, 1.0, 0.375, 1.0, 0.625, 1.0, 0.75, 1.0, 0.75, 1.0, 0.625, 1.0, 0.875, 1.0, 1.0, 1.0, 1.0, 1.0, 0.875, 1.0, 0.4197, 0.4197, 0.25, 0.49, 0.08029, 0.4197, 0.01, 0.25, 0.08029, 0.08029, 0.25, 0.01, 0.4197, 0.08029, 0.49, 0.25, 0.875, 1.0, 1.0, 1.0, 1.0, 1.0, 0.875, 1.0, 0.0, 1.0, 0.125, 1.0, 0.125, 1.0, 0.0, 1.0, 0.25, 1.0, 0.375, 1.0, 0.375, 1.0, 0.25, 1.0, 0.5, 1.0, 0.625, 1.0, 0.625, 1.0, 0.5, 1.0, 0.75, 1.0, 0.875, 1.0, 0.875, 1.0, 0.75, 1.0, 0.125, 1.0, 0.25, 1.0, 0.25, 1.0, 0.125, 1.0, 0.375, 1.0, 0.5, 1.0, 0.5, 1.0, 0.375, 1.0])
me_cylinder_004.materials.append(mat_material_003)
me_cylinder_004.materials.append(mat_material)
me_cylinder_004.materials.append(mat_material_001)
me_cylinder_004.materials.append(mat_material_002)
me_cylinder_004.update()
me_cylinder_005 = bpy.data.meshes.new('Cylinder.005')
me_cylinder_005.from_pydata([(1.495, 0.1727, 0.0312), (1.59, 0.1725, 0.345), (1.617, 0.1221, 0.0312), (1.712, 0.1219, 0.345), (1.667, 0.0, 0.0312), (1.762, -0.000219, 0.345), (1.617, -0.1221, 0.0312), (1.712, -0.1223, 0.345), (1.495, -0.1727, 0.0312), (1.59, -0.1729, 0.345), (1.373, -0.1221, 0.0312), (1.468, -0.1223, 0.345), (1.322, 0.0, 0.0312), (1.417, -0.000219, 0.345), (1.373, 0.1221, 0.0312), (1.468, 0.1219, 0.345), (1.786, 0.1219, 0.6998), (1.669, 0.1725, 0.6679), (1.835, -0.000219, 0.713), (1.786, -0.1223, 0.6998), (1.669, -0.1729, 0.6679), (1.551, -0.1223, 0.636), (1.502, -0.000219, 0.6228), (1.551, 0.1219, 0.636), (1.595, 0.1219, 0.9623), (1.477, 0.1725, 0.9304), (1.644, -0.000219, 0.9756), (1.595, -0.1223, 0.9623), (1.477, -0.1729, 0.9304), (1.359, -0.1223, 0.8985), (1.31, -0.000219, 0.8853), (1.359, 0.1219, 0.8985), (1.782, 0.1219, 1.602), (1.664, 0.1725, 1.57), (1.831, -0.000219, 1.615), (1.782, -0.1223, 1.602), (1.664, -0.1729, 1.57), (1.546, -0.1223, 1.538), (1.497, -0.000219, 1.525), (1.546, 0.1219, 1.538), (1.577, 0.1219, 1.928), (1.46, 0.1725, 1.896), (1.626, -0.000219, 1.941), (1.577, -0.1223, 1.928), (1.46, -0.1729, 1.896), (1.342, -0.1223, 1.864), (1.293, -0.000219, 1.851), (1.342, 0.1219, 1.864), (1.762, 0.1219, 2.53), (1.645, 0.1725, 2.498), (1.811, -0.000219, 2.543), (1.762, -0.1223, 2.53), (1.645, -0.1729, 2.498), (1.527, -0.1223, 2.466), (1.478, -0.000219, 2.453), (1.527, 0.1219, 2.466), (1.489, 0.07234, 2.888), (1.419, 0.1024, 2.869), (1.518, -0.000219, 2.896), (1.489, -0.07278, 2.888), (1.419, -0.1028, 2.869), (1.349, -0.07278, 2.85), (1.32, -0.000219, 2.842), (1.349, 0.07234, 2.85), (1.624, 0.02778, 3.41), (1.596, 0.03938, 3.402), (1.635, -0.000219, 3.413), (1.624, -0.02822, 3.41), (1.596, -0.03982, 3.402), (1.569, -0.02822, 3.395), (1.558, -0.000219, 3.392), (1.569, 0.02778, 3.395)], [], [(0, 1, 3, 2), (2, 3, 5, 4), (4, 5, 7, 6), (6, 7, 9, 8), (8, 9, 11, 10), (10, 11, 13, 12), (5, 3, 16, 18), (12, 13, 15, 14), (14, 15, 1, 0), (0, 2, 4, 6, 8, 10, 12, 14), (22, 21, 29, 30), (11, 9, 20, 21), (1, 15, 23, 17), (3, 1, 17, 16), (7, 5, 18, 19), (13, 11, 21, 22), (9, 7, 19, 20), (15, 13, 22, 23), (24, 25, 33, 32), (20, 19, 27, 28), (18, 16, 24, 26), (23, 22, 30, 31), (21, 20, 28, 29), (19, 18, 26, 27), (16, 17, 25, 24), (17, 23, 31, 25), (39, 38, 46, 47), (25, 31, 39, 33), (30, 29, 37, 38), (28, 27, 35, 36), (26, 24, 32, 34), (31, 30, 38, 39), (29, 28, 36, 37), (27, 26, 34, 35), (42, 40, 48, 50), (37, 36, 44, 45), (35, 34, 42, 43), (32, 33, 41, 40), (33, 39, 47, 41), (38, 37, 45, 46), (36, 35, 43, 44), (34, 32, 40, 42), (49, 55, 63, 57), (47, 46, 54, 55), (45, 44, 52, 53), (43, 42, 50, 51), (40, 41, 49, 48), (41, 47, 55, 49), (46, 45, 53, 54), (44, 43, 51, 52), (59, 58, 66, 67), (54, 53, 61, 62), (52, 51, 59, 60), (50, 48, 56, 58), (55, 54, 62, 63), (53, 52, 60, 61), (51, 50, 58, 59), (48, 49, 57, 56), (64, 65, 71, 70, 69, 68, 67, 66), (56, 57, 65, 64), (57, 63, 71, 65), (62, 61, 69, 70), (60, 59, 67, 68), (58, 56, 64, 66), (63, 62, 70, 71), (61, 60, 68, 69)])
_uv = me_cylinder_005.uv_layers.new(name='UVMap')
_uv.uv.foreach_set('vector', [1.0, 0.5, 1.0, 1.0, 0.875, 1.0, 0.875, 0.5, 0.875, 0.5, 0.875, 1.0, 0.75, 1.0, 0.75, 0.5, 0.75, 0.5, 0.75, 1.0, 0.625, 1.0, 0.625, 0.5, 0.625, 0.5, 0.625, 1.0, 0.5, 1.0, 0.5, 0.5, 0.5, 0.5, 0.5, 1.0, 0.375, 1.0, 0.375, 0.5, 0.375, 0.5, 0.375, 1.0, 0.25, 1.0, 0.25, 0.5, 0.75, 1.0, 0.875, 1.0, 0.875, 1.0, 0.75, 1.0, 0.25, 0.5, 0.25, 1.0, 0.125, 1.0, 0.125, 0.5, 0.125, 0.5, 0.125, 1.0, 0.0, 1.0, 0.0, 0.5, 0.75, 0.49, 0.9197, 0.4197, 0.99, 0.25, 0.9197, 0.08029, 0.75, 0.01, 0.5803, 0.08029, 0.51, 0.25, 0.5803, 0.4197, 0.25, 1.0, 0.375, 1.0, 0.375, 1.0, 0.25, 1.0, 0.375, 1.0, 0.5, 1.0, 0.5, 1.0, 0.375, 1.0, 0.0, 1.0, 0.125, 1.0, 0.125, 1.0, 0.0, 1.0, 0.875, 1.0, 1.0, 1.0, 1.0, 1.0, 0.875, 1.0, 0.625, 1.0, 0.75, 1.0, 0.75, 1.0, 0.625, 1.0, 0.25, 1.0, 0.375, 1.0, 0.375, 1.0, 0.25, 1.0, 0.5, 1.0, 0.625, 1.0, 0.625, 1.0, 0.5, 1.0, 0.125, 1.0, 0.25, 1.0, 0.25, 1.0, 0.125, 1.0, 0.875, 1.0, 1.0, 1.0, 1.0, 1.0, 0.875, 1.0, 0.5, 1.0, 0.625, 1.0, 0.625, 1.0, 0.5, 1.0, 0.75, 1.0, 0.875, 1.0, 0.875, 1.0, 0.75, 1.0, 0.125, 1.0, 0.25, 1.0, 0.25, 1.0, 0.125, 1.0, 0.375, 1.0, 0.5, 1.0, 0.5, 1.0, 0.375, 1.0, 0.625, 1.0, 0.75, 1.0, 0.75, 1.0, 0.625, 1.0, 0.875, 1.0, 1.0, 1.0, 1.0, 1.0, 0.875, 1.0, 0.0, 1.0, 0.125, 1.0, 0.125, 1.0, 0.0, 1.0, 0.125, 1.0, 0.25, 1.0, 0.25, 1.0, 0.125, 1.0, 0.0, 1.0, 0.125, 1.0, 0.125, 1.0, 0.0, 1.0, 0.25, 1.0, 0.375, 1.0, 0.375, 1.0, 0.25, 1.0, 0.5, 1.0, 0.625, 1.0, 0.625, 1.0, 0.5, 1.0, 0.75, 1.0, 0.875, 1.0, 0.875, 1.0, 0.75, 1.0, 0.125, 1.0, 0.25, 1.0, 0.25, 1.0, 0.125, 1.0, 0.375, 1.0, 0.5, 1.0, 0.5, 1.0, 0.375, 1.0, 0.625, 1.0, 0.75, 1.0, 0.75, 1.0, 0.625, 1.0, 0.75, 1.0, 0.875, 1.0, 0.875, 1.0, 0.75, 1.0, 0.375, 1.0, 0.5, 1.0, 0.5, 1.0, 0.375, 1.0, 0.625, 1.0, 0.75, 1.0, 0.75, 1.0, 0.625, 1.0, 0.875, 1.0, 1.0, 1.0, 1.0, 1.0, 0.875, 1.0, 0.0, 1.0, 0.125, 1.0, 0.125, 1.0, 0.0, 1.0, 0.25, 1.0, 0.375, 1.0, 0.375, 1.0, 0.25, 1.0, 0.5, 1.0, 0.625, 1.0, 0.625, 1.0, 0.5, 1.0, 0.75, 1.0, 0.875, 1.0, 0.875, 1.0, 0.75, 1.0, 0.0, 1.0, 0.125, 1.0, 0.125, 1.0, 0.0, 1.0, 0.125, 1.0, 0.25, 1.0, 0.25, 1.0, 0.125, 1.0, 0.375, 1.0, 0.5, 1.0, 0.5, 1.0, 0.375, 1.0, 0.625, 1.0, 0.75, 1.0, 0.75, 1.0, 0.625, 1.0, 0.875, 1.0, 1.0, 1.0, 1.0, 1.0, 0.875, 1.0, 0.0, 1.0, 0.125, 1.0, 0.125, 1.0, 0.0, 1.0, 0.25, 1.0, 0.375, 1.0, 0.375, 1.0, 0.25, 1.0, 0.5, 1.0, 0.625, 1.0, 0.625, 1.0, 0.5, 1.0, 0.625, 1.0, 0.75, 1.0, 0.75, 1.0, 0.625, 1.0, 0.25, 1.0, 0.375, 1.0, 0.375, 1.0, 0.25, 1.0, 0.5, 1.0, 0.625, 1.0, 0.625, 1.0, 0.5, 1.0, 0.75, 1.0, 0.875, 1.0, 0.875, 1.0, 0.75, 1.0, 0.125, 1.0, 0.25, 1.0, 0.25, 1.0, 0.125, 1.0, 0.375, 1.0, 0.5, 1.0, 0.5, 1.0, 0.375, 1.0, 0.625, 1.0, 0.75, 1.0, 0.75, 1.0, 0.625, 1.0, 0.875, 1.0, 1.0, 1.0, 1.0, 1.0, 0.875, 1.0, 0.4197, 0.4197, 0.25, 0.49, 0.08029, 0.4197, 0.01, 0.25, 0.08029, 0.08029, 0.25, 0.01, 0.4197, 0.08029, 0.49, 0.25, 0.875, 1.0, 1.0, 1.0, 1.0, 1.0, 0.875, 1.0, 0.0, 1.0, 0.125, 1.0, 0.125, 1.0, 0.0, 1.0, 0.25, 1.0, 0.375, 1.0, 0.375, 1.0, 0.25, 1.0, 0.5, 1.0, 0.625, 1.0, 0.625, 1.0, 0.5, 1.0, 0.75, 1.0, 0.875, 1.0, 0.875, 1.0, 0.75, 1.0, 0.125, 1.0, 0.25, 1.0, 0.25, 1.0, 0.125, 1.0, 0.375, 1.0, 0.5, 1.0, 0.5, 1.0, 0.375, 1.0])
me_cylinder_005.materials.append(mat_material_003)
me_cylinder_005.materials.append(mat_material)
me_cylinder_005.materials.append(mat_material_001)
me_cylinder_005.materials.append(mat_material_002)
me_cylinder_005.update()
me_cylinder_006 = bpy.data.meshes.new('Cylinder.006')
me_cylinder_006.from_pydata([(-1.468, 0.2834, 0.005705), (-1.664, 0.0596, 0.09356), (-1.204, 0.08278, 0.005705), (-1.589, -0.1812, 0.09356), (-1.305, -0.2418, 0.005705), (-1.347, -0.1812, 0.09356), (-1.632, -0.2418, 0.005705), (-1.272, 0.0596, 0.09356), (-1.732, 0.08278, 0.005705), (-1.468, 0.2084, 0.09356), (-1.623, 0.04554, 0.04935), (-1.468, 0.1629, 0.04935), (-1.564, -0.1443, 0.04935), (-1.373, -0.1443, 0.04935), (-1.314, 0.04554, 0.04935)], [], [(4, 6, 3, 5), (8, 0, 9, 1), (2, 4, 5, 7), (6, 8, 1, 3), (7, 5, 13, 14), (0, 2, 7, 9), (0, 8, 6, 4, 2), (11, 14, 13, 12, 10), (5, 3, 12, 13), (9, 7, 14, 11), (3, 1, 10, 12), (1, 9, 11, 10)])
me_cylinder_006.polygons.foreach_set('use_smooth', [True] * 12)
_uv = me_cylinder_006.uv_layers.new(name='UVMap')
_uv.uv.foreach_set('vector', [0.8911, 0.05584, 0.6089, 0.05584, 0.6089, 0.05584, 0.8911, 0.05584, 0.5217, 0.3242, 0.75, 0.49, 0.75, 0.49, 0.5217, 0.3242, 0.9783, 0.3242, 0.8911, 0.05584, 0.8911, 0.05584, 0.9783, 0.3242, 0.6089, 0.05584, 0.5217, 0.3242, 0.5217, 0.3242, 0.6089, 0.05584, 0.9783, 0.3242, 0.8911, 0.05584, 0.8911, 0.05584, 0.9783, 0.3242, 0.75, 0.49, 0.9783, 0.3242, 0.9783, 0.3242, 0.75, 0.49, 0.75, 0.49, 0.5217, 0.3242, 0.6089, 0.05584, 0.8911, 0.05584, 0.9783, 0.3242, 0.75, 0.49, 0.9783, 0.3242, 0.8911, 0.05584, 0.6089, 0.05584, 0.5217, 0.3242, 0.8911, 0.05584, 0.6089, 0.05584, 0.6089, 0.05584, 0.8911, 0.05584, 0.75, 0.49, 0.9783, 0.3242, 0.9783, 0.3242, 0.75, 0.49, 0.6089, 0.05584, 0.5217, 0.3242, 0.5217, 0.3242, 0.6089, 0.05584, 0.5217, 0.3242, 0.75, 0.49, 0.75, 0.49, 0.5217, 0.3242])
me_cylinder_006.materials.append(mat_material_004)
me_cylinder_006.update()
me_cylinder_008 = bpy.data.meshes.new('Cylinder.008')
me_cylinder_008.from_pydata([(-0.499, 0.2834, 0.005705), (-0.695, 0.0596, 0.09356), (-0.2348, 0.08278, 0.005705), (-0.6201, -0.1812, 0.09356), (-0.3357, -0.2418, 0.005705), (-0.3779, -0.1812, 0.09356), (-0.6623, -0.2418, 0.005705), (-0.303, 0.0596, 0.09356), (-0.7632, 0.08278, 0.005705), (-0.499, 0.2084, 0.09356), (-0.6536, 0.04554, 0.04935), (-0.499, 0.1629, 0.04935), (-0.5945, -0.1443, 0.04935), (-0.4035, -0.1443, 0.04935), (-0.3445, 0.04554, 0.04935)], [], [(4, 6, 3, 5), (8, 0, 9, 1), (2, 4, 5, 7), (6, 8, 1, 3), (7, 5, 13, 14), (0, 2, 7, 9), (0, 8, 6, 4, 2), (11, 14, 13, 12, 10), (5, 3, 12, 13), (9, 7, 14, 11), (3, 1, 10, 12), (1, 9, 11, 10)])
me_cylinder_008.polygons.foreach_set('use_smooth', [True] * 12)
_uv = me_cylinder_008.uv_layers.new(name='UVMap')
_uv.uv.foreach_set('vector', [0.8911, 0.05584, 0.6089, 0.05584, 0.6089, 0.05584, 0.8911, 0.05584, 0.5217, 0.3242, 0.75, 0.49, 0.75, 0.49, 0.5217, 0.3242, 0.9783, 0.3242, 0.8911, 0.05584, 0.8911, 0.05584, 0.9783, 0.3242, 0.6089, 0.05584, 0.5217, 0.3242, 0.5217, 0.3242, 0.6089, 0.05584, 0.9783, 0.3242, 0.8911, 0.05584, 0.8911, 0.05584, 0.9783, 0.3242, 0.75, 0.49, 0.9783, 0.3242, 0.9783, 0.3242, 0.75, 0.49, 0.75, 0.49, 0.5217, 0.3242, 0.6089, 0.05584, 0.8911, 0.05584, 0.9783, 0.3242, 0.75, 0.49, 0.9783, 0.3242, 0.8911, 0.05584, 0.6089, 0.05584, 0.5217, 0.3242, 0.8911, 0.05584, 0.6089, 0.05584, 0.6089, 0.05584, 0.8911, 0.05584, 0.75, 0.49, 0.9783, 0.3242, 0.9783, 0.3242, 0.75, 0.49, 0.6089, 0.05584, 0.5217, 0.3242, 0.5217, 0.3242, 0.6089, 0.05584, 0.5217, 0.3242, 0.75, 0.49, 0.75, 0.49, 0.5217, 0.3242])
me_cylinder_008.materials.append(mat_material_004)
me_cylinder_008.update()
me_cylinder_009 = bpy.data.meshes.new('Cylinder.009')
me_cylinder_009.from_pydata([(0.4569, 0.2834, 0.005705), (0.2609, 0.0596, 0.09356), (0.7211, 0.08278, 0.005705), (0.3358, -0.1812, 0.09356), (0.6202, -0.2418, 0.005705), (0.578, -0.1812, 0.09356), (0.2936, -0.2418, 0.005705), (0.6529, 0.0596, 0.09356), (0.1927, 0.08278, 0.005705), (0.4569, 0.2084, 0.09356), (0.3023, 0.04554, 0.04935), (0.4569, 0.1629, 0.04935), (0.3614, -0.1443, 0.04935), (0.5524, -0.1443, 0.04935), (0.6114, 0.04554, 0.04935)], [], [(4, 6, 3, 5), (8, 0, 9, 1), (2, 4, 5, 7), (6, 8, 1, 3), (7, 5, 13, 14), (0, 2, 7, 9), (0, 8, 6, 4, 2), (11, 14, 13, 12, 10), (5, 3, 12, 13), (9, 7, 14, 11), (3, 1, 10, 12), (1, 9, 11, 10)])
me_cylinder_009.polygons.foreach_set('use_smooth', [True] * 12)
_uv = me_cylinder_009.uv_layers.new(name='UVMap')
_uv.uv.foreach_set('vector', [0.8911, 0.05584, 0.6089, 0.05584, 0.6089, 0.05584, 0.8911, 0.05584, 0.5217, 0.3242, 0.75, 0.49, 0.75, 0.49, 0.5217, 0.3242, 0.9783, 0.3242, 0.8911, 0.05584, 0.8911, 0.05584, 0.9783, 0.3242, 0.6089, 0.05584, 0.5217, 0.3242, 0.5217, 0.3242, 0.6089, 0.05584, 0.9783, 0.3242, 0.8911, 0.05584, 0.8911, 0.05584, 0.9783, 0.3242, 0.75, 0.49, 0.9783, 0.3242, 0.9783, 0.3242, 0.75, 0.49, 0.75, 0.49, 0.5217, 0.3242, 0.6089, 0.05584, 0.8911, 0.05584, 0.9783, 0.3242, 0.75, 0.49, 0.9783, 0.3242, 0.8911, 0.05584, 0.6089, 0.05584, 0.5217, 0.3242, 0.8911, 0.05584, 0.6089, 0.05584, 0.6089, 0.05584, 0.8911, 0.05584, 0.75, 0.49, 0.9783, 0.3242, 0.9783, 0.3242, 0.75, 0.49, 0.6089, 0.05584, 0.5217, 0.3242, 0.5217, 0.3242, 0.6089, 0.05584, 0.5217, 0.3242, 0.75, 0.49, 0.75, 0.49, 0.5217, 0.3242])
me_cylinder_009.materials.append(mat_material_004)
me_cylinder_009.update()

# ---- objects
ob_base1 = bpy.data.objects.new('base1', me_cylinder_007)
ob_valla_4 = bpy.data.objects.new('valla.4', me_cylinder_001)
ob_valla_3 = bpy.data.objects.new('valla.3', me_cylinder_002)
ob_valla_2 = bpy.data.objects.new('valla.2', me_cylinder_004)
ob_valla_1 = bpy.data.objects.new('valla.1', me_cylinder_005)
ob_base_4 = bpy.data.objects.new('base.4', me_cylinder_006)
ob_base_3 = bpy.data.objects.new('base.3', me_cylinder_008)
ob_base_2 = bpy.data.objects.new('base.2', me_cylinder_009)

# ---- transforms, parenting, visibility, modifiers, constraints
ob_base1.location = (0.0, 0.0, 0.0)
ob_valla_4.location = (0.0, 0.0, 0.0)
ob_valla_3.location = (0.0, 0.0, 0.0)
ob_valla_2.location = (0.0, 0.0, 0.0)
ob_valla_1.location = (0.0, 0.0, 0.0)
ob_base_4.location = (0.0, 0.0, 0.0)
ob_base_3.location = (0.0, 0.0, 0.0)
ob_base_2.location = (0.0, 0.0, 0.0)

# ---- collection membership
col_collection.objects.link(ob_base1)
col_collection.objects.link(ob_valla_4)
col_collection.objects.link(ob_valla_3)
col_collection.objects.link(ob_valla_2)
col_collection.objects.link(ob_valla_1)
col_collection.objects.link(ob_base_4)
col_collection.objects.link(ob_base_3)
col_collection.objects.link(ob_base_2)

# ---- scene / render settings (as saved in the file)
scene.frame_start = 1; scene.frame_end = 250; scene.frame_set(1)
scene.render.engine = 'BLENDER_EEVEE_NEXT'
scene.cycles.sampling_pattern = 'TABULATED_SOBOL'
scene.view_settings.view_transform = 'Filmic'
bpy.context.view_layer.update()

# ---- added for rendering (the .blend has no active camera and no usable light): camera, sun
cam_auto = bpy.data.cameras.new('AutoCamera')
cam_auto.lens = 50.0
cam_auto.sensor_width = 36.0
cam_auto.clip_end = 1000.0
ob_auto_camera = bpy.data.objects.new('AutoCamera', cam_auto)
scene.collection.objects.link(ob_auto_camera)
ob_auto_camera.location = (4.64148, -5.48735, 5.38131)
ob_auto_camera.rotation_euler = (1.09748, -7.21219e-08, 0.694738)
scene.camera = ob_auto_camera
light_auto_sun = bpy.data.lights.new('AutoSun', 'SUN')
light_auto_sun.energy = 3.0
light_auto_sun.angle = 0.0523599
ob_auto_sun = bpy.data.objects.new('AutoSun', light_auto_sun)
scene.collection.objects.link(ob_auto_sun)
ob_auto_sun.rotation_euler = (0.872665, 0.174533, 0.523599)
bpy.context.view_layer.update()
